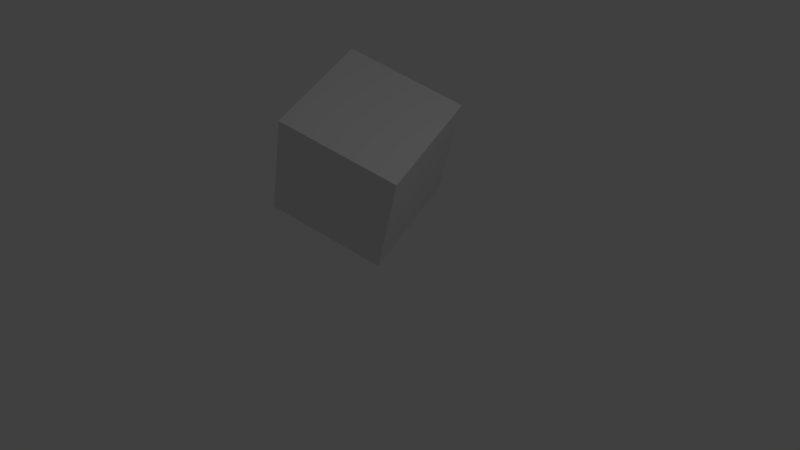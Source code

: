 # Source: test.blend  (saved by Blender 2.79.0; exported with 4.5.12 LTS)
import bpy
from mathutils import Matrix  # noqa: F401  (used for matrix-valued properties, if any)

bpy.ops.wm.read_factory_settings(use_empty=True)
scene = bpy.context.scene
scene.name = 'Scene'

# ---- collections
col_collection_1 = bpy.data.collections.new('Collection 1'); scene.collection.children.link(col_collection_1)

# ---- world
world_world = bpy.data.worlds.new('World'); scene.world = world_world
world_world.color = (0.05088, 0.05088, 0.05088)
world_world.use_sun_shadow = False
world_world.sun_shadow_jitter_overblur = 0.0
world_world.cycles.sampling_method = 'MANUAL'

# ---- cameras
cam_camera = bpy.data.cameras.new('Camera')
cam_camera.clip_end = 100.0
cam_camera.lens = 35.0
cam_camera.sensor_width = 32.0
cam_camera.sensor_height = 18.0
cam_camera.ortho_scale = 7.314
cam_camera.dof.focus_distance = 0.0
cam_camera.dof.aperture_fstop = 128.0

# ---- lights
light_lamp = bpy.data.lights.new('Lamp', 'POINT')
light_lamp.transmission_factor = 0.0
light_lamp.cutoff_distance = 30.0
light_lamp.energy = 100.0
light_lamp.shadow_buffer_clip_start = 1.001
light_lamp.shadow_soft_size = 0.1
light_lamp.shadow_maximum_resolution = 0.006
light_lamp.use_absolute_resolution = True

# ---- meshes
me_cube_002 = bpy.data.meshes.new('Cube.002')
me_cube_002.from_pydata([(-1.0, -1.0, -1.0), (-1.0, -1.0, 1.0), (-1.0, 1.0, -1.0), (-1.0, 1.0, 1.0), (1.0, -1.0, -1.0), (1.0, -1.0, 1.0), (1.0, 1.0, -1.0), (1.0, 1.0, 1.0)], [], [(1, 2, 0), (3, 6, 2), (7, 4, 6), (5, 0, 4), (6, 0, 2), (3, 5, 7), (1, 3, 2), (3, 7, 6), (7, 5, 4), (5, 1, 0), (6, 4, 0), (3, 1, 5)])
_uv = me_cube_002.uv_layers.new(name='UVMap')
_uv.uv.foreach_set('vector', [0.3333, 0.3333, 0.6667, 0.0, 0.6667, 0.3333, 3.974e-08, 0.6667, 0.3333, 0.3333, 0.3333, 0.6667, 1.291e-07, 0.3333, 0.3333, 0.0, 0.3333, 0.3333, 0.3333, 0.3333, 0.6667, 0.6667, 0.3333, 0.6667, 0.6667, 0.3333, 1.0, 0.0, 1.0, 0.3333, 0.3333, 1.0, 0.0, 0.6667, 0.3333, 0.6667, 0.3333, 0.3333, 0.3333, 3.974e-08, 0.6667, 0.0, 3.974e-08, 0.6667, 0.0, 0.3333, 0.3333, 0.3333, 1.291e-07, 0.3333, 0.0, 8.941e-08, 0.3333, 0.0, 0.3333, 0.3333, 0.6667, 0.3333, 0.6667, 0.6667, 0.6667, 0.3333, 0.6667, 2.98e-08, 1.0, 0.0, 0.3333, 1.0, 4.967e-08, 1.0, 0.0, 0.6667])
me_cube_002.use_remesh_preserve_volume = False
me_cube_002.use_remesh_preserve_attributes = False
me_cube_002.use_mirror_vertex_groups = False
me_cube_002.update()

# ---- objects
ob_cube_001 = bpy.data.objects.new('Cube.001', me_cube_002)
ob_lamp = bpy.data.objects.new('Lamp', light_lamp)
ob_camera = bpy.data.objects.new('Camera', cam_camera)

# ---- transforms, parenting, visibility, modifiers, constraints
ob_cube_001.location = (-2.249, 1.908, 0.1425)
ob_cube_001.rotation_euler = (0.3407, 0.3419, 0.3807)
ob_cube_001.lineart.crease_threshold = 0.0
ob_lamp.location = (4.076, 1.005, 5.904)
ob_lamp.rotation_euler = (0.6503, 0.05522, 1.866)
ob_lamp.lock_rotations_4d = False
ob_lamp.empty_display_type = 'ARROWS'
ob_lamp.color = (0.0, 0.0, 0.0, 0.0)
ob_lamp.lineart.crease_threshold = 0.0
ob_camera.location = (7.481, -6.508, 5.344)
ob_camera.rotation_euler = (1.109, 0.0, 0.8149)
ob_camera.lock_rotations_4d = False
ob_camera.empty_display_type = 'ARROWS'
ob_camera.color = (0.0, 0.0, 0.0, 0.0)
ob_camera.display_type = 'WIRE'
ob_camera.lineart.crease_threshold = 0.0

# ---- collection membership
col_collection_1.objects.link(ob_cube_001)
col_collection_1.objects.link(ob_lamp)
col_collection_1.objects.link(ob_camera)

# ---- scene / render settings (as saved in the file)
scene.camera = ob_camera
scene.frame_start = 1; scene.frame_end = 250; scene.frame_set(1)
scene.render.engine = 'BLENDER_EEVEE_NEXT'
scene.render.resolution_percentage = 50
scene.render.dither_intensity = 0.0
scene.cycles.use_denoising = False
scene.cycles.samples = 128
scene.cycles.sampling_pattern = 'TABULATED_SOBOL'
scene.cycles.use_adaptive_sampling = False
scene.cycles.use_light_tree = False
scene.cycles.blur_glossy = 0.0
scene.cycles.sample_clamp_indirect = 0.0
scene.view_settings.view_transform = 'Standard'
bpy.context.view_layer.update()
